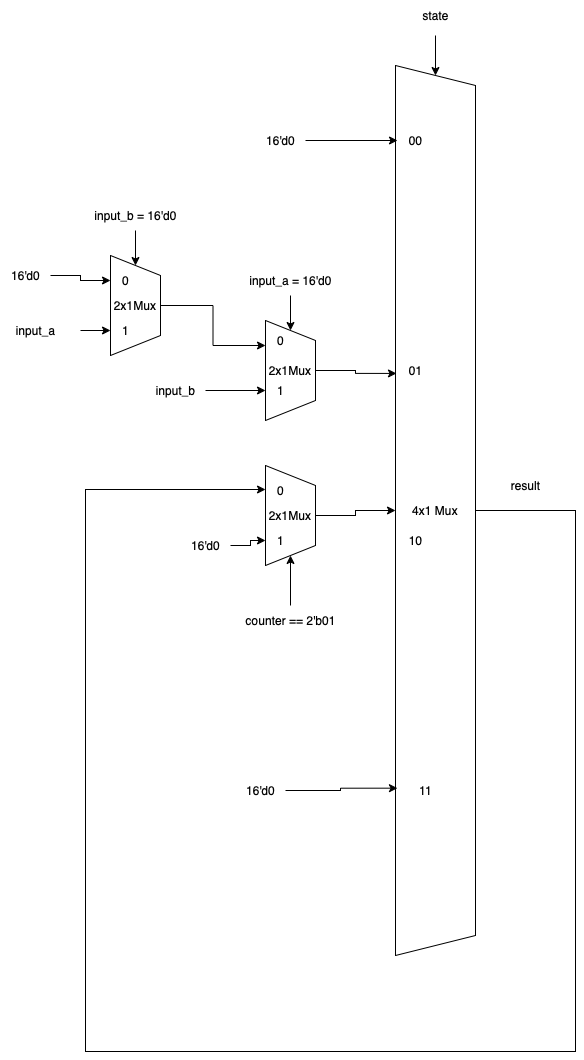

The diagram above was exported from draw.io. Its source (the exported page's mxGraphModel, read from the mxfile embedded in the PNG):
<mxGraphModel dx="1186" dy="645" grid="1" gridSize="10" guides="1" tooltips="1" connect="1" arrows="1" fold="1" page="1" pageScale="1" pageWidth="827" pageHeight="1169" math="0" shadow="0">
  <root>
    <mxCell id="0" />
    <mxCell id="1" parent="0" />
    <mxCell id="TmymhpfFN8z1Xwb_XEMM-1" style="edgeStyle=orthogonalEdgeStyle;rounded=0;orthogonalLoop=1;jettySize=auto;html=1;entryX=0;entryY=0.467;entryDx=0;entryDy=0;entryPerimeter=0;" edge="1" parent="1" source="TmymhpfFN8z1Xwb_XEMM-2" target="TmymhpfFN8z1Xwb_XEMM-34">
      <mxGeometry relative="1" as="geometry">
        <mxPoint x="130" y="640" as="targetPoint" />
        <Array as="points">
          <mxPoint x="580" y="525" />
          <mxPoint x="580" y="1066" />
          <mxPoint x="90" y="1066" />
          <mxPoint x="90" y="504" />
        </Array>
      </mxGeometry>
    </mxCell>
    <mxCell id="TmymhpfFN8z1Xwb_XEMM-2" value="4x1 Mux" style="shape=trapezoid;perimeter=trapezoidPerimeter;whiteSpace=wrap;html=1;fixedSize=1;direction=south;" vertex="1" parent="1">
      <mxGeometry x="400" y="80" width="80" height="890" as="geometry" />
    </mxCell>
    <mxCell id="TmymhpfFN8z1Xwb_XEMM-3" style="edgeStyle=orthogonalEdgeStyle;rounded=0;orthogonalLoop=1;jettySize=auto;html=1;entryX=0.346;entryY=0.988;entryDx=0;entryDy=0;entryPerimeter=0;" edge="1" parent="1" source="TmymhpfFN8z1Xwb_XEMM-4" target="TmymhpfFN8z1Xwb_XEMM-2">
      <mxGeometry relative="1" as="geometry" />
    </mxCell>
    <mxCell id="TmymhpfFN8z1Xwb_XEMM-4" value="2x1Mux" style="shape=trapezoid;perimeter=trapezoidPerimeter;whiteSpace=wrap;html=1;fixedSize=1;direction=south;" vertex="1" parent="1">
      <mxGeometry x="270" y="335" width="50" height="100" as="geometry" />
    </mxCell>
    <mxCell id="TmymhpfFN8z1Xwb_XEMM-5" style="edgeStyle=orthogonalEdgeStyle;rounded=0;orthogonalLoop=1;jettySize=auto;html=1;" edge="1" parent="1" source="TmymhpfFN8z1Xwb_XEMM-6" target="TmymhpfFN8z1Xwb_XEMM-4">
      <mxGeometry relative="1" as="geometry" />
    </mxCell>
    <mxCell id="TmymhpfFN8z1Xwb_XEMM-6" value="input_a = 16'd0" style="text;html=1;align=center;verticalAlign=middle;resizable=0;points=[];autosize=1;strokeColor=none;fillColor=none;" vertex="1" parent="1">
      <mxGeometry x="240" y="280" width="110" height="30" as="geometry" />
    </mxCell>
    <mxCell id="TmymhpfFN8z1Xwb_XEMM-7" style="edgeStyle=orthogonalEdgeStyle;rounded=0;orthogonalLoop=1;jettySize=auto;html=1;entryX=0.25;entryY=1;entryDx=0;entryDy=0;" edge="1" parent="1" source="TmymhpfFN8z1Xwb_XEMM-8" target="TmymhpfFN8z1Xwb_XEMM-4">
      <mxGeometry relative="1" as="geometry" />
    </mxCell>
    <mxCell id="TmymhpfFN8z1Xwb_XEMM-8" value="2x1Mux" style="shape=trapezoid;perimeter=trapezoidPerimeter;whiteSpace=wrap;html=1;fixedSize=1;direction=south;" vertex="1" parent="1">
      <mxGeometry x="115" y="270" width="50" height="100" as="geometry" />
    </mxCell>
    <mxCell id="TmymhpfFN8z1Xwb_XEMM-9" style="edgeStyle=orthogonalEdgeStyle;rounded=0;orthogonalLoop=1;jettySize=auto;html=1;" edge="1" parent="1" source="TmymhpfFN8z1Xwb_XEMM-10" target="TmymhpfFN8z1Xwb_XEMM-8">
      <mxGeometry relative="1" as="geometry" />
    </mxCell>
    <mxCell id="TmymhpfFN8z1Xwb_XEMM-10" value="input_b = 16'd0" style="text;html=1;align=center;verticalAlign=middle;resizable=0;points=[];autosize=1;strokeColor=none;fillColor=none;" vertex="1" parent="1">
      <mxGeometry x="85" y="215" width="110" height="30" as="geometry" />
    </mxCell>
    <mxCell id="TmymhpfFN8z1Xwb_XEMM-11" style="edgeStyle=orthogonalEdgeStyle;rounded=0;orthogonalLoop=1;jettySize=auto;html=1;entryX=0.75;entryY=1;entryDx=0;entryDy=0;" edge="1" parent="1" target="TmymhpfFN8z1Xwb_XEMM-8">
      <mxGeometry relative="1" as="geometry">
        <mxPoint x="85" y="345" as="sourcePoint" />
      </mxGeometry>
    </mxCell>
    <mxCell id="TmymhpfFN8z1Xwb_XEMM-12" value="0" style="text;html=1;align=center;verticalAlign=middle;resizable=0;points=[];autosize=1;strokeColor=none;fillColor=none;" vertex="1" parent="1">
      <mxGeometry x="115" y="280" width="30" height="30" as="geometry" />
    </mxCell>
    <mxCell id="TmymhpfFN8z1Xwb_XEMM-13" value="1" style="text;html=1;align=center;verticalAlign=middle;resizable=0;points=[];autosize=1;strokeColor=none;fillColor=none;" vertex="1" parent="1">
      <mxGeometry x="115" y="330" width="30" height="30" as="geometry" />
    </mxCell>
    <mxCell id="TmymhpfFN8z1Xwb_XEMM-14" style="edgeStyle=orthogonalEdgeStyle;rounded=0;orthogonalLoop=1;jettySize=auto;html=1;entryX=0.75;entryY=1;entryDx=0;entryDy=0;" edge="1" parent="1" source="TmymhpfFN8z1Xwb_XEMM-15">
      <mxGeometry relative="1" as="geometry">
        <mxPoint x="270" y="404.9999999999998" as="targetPoint" />
      </mxGeometry>
    </mxCell>
    <mxCell id="TmymhpfFN8z1Xwb_XEMM-15" value="input_b" style="text;html=1;align=center;verticalAlign=middle;resizable=0;points=[];autosize=1;strokeColor=none;fillColor=none;" vertex="1" parent="1">
      <mxGeometry x="150" y="390" width="60" height="30" as="geometry" />
    </mxCell>
    <mxCell id="TmymhpfFN8z1Xwb_XEMM-16" value="1" style="text;html=1;align=center;verticalAlign=middle;resizable=0;points=[];autosize=1;strokeColor=none;fillColor=none;" vertex="1" parent="1">
      <mxGeometry x="270" y="390" width="30" height="30" as="geometry" />
    </mxCell>
    <mxCell id="TmymhpfFN8z1Xwb_XEMM-17" value="0" style="text;html=1;align=center;verticalAlign=middle;resizable=0;points=[];autosize=1;strokeColor=none;fillColor=none;" vertex="1" parent="1">
      <mxGeometry x="270" y="340" width="30" height="30" as="geometry" />
    </mxCell>
    <mxCell id="TmymhpfFN8z1Xwb_XEMM-18" style="edgeStyle=orthogonalEdgeStyle;rounded=0;orthogonalLoop=1;jettySize=auto;html=1;entryX=0.5;entryY=1;entryDx=0;entryDy=0;" edge="1" parent="1" source="TmymhpfFN8z1Xwb_XEMM-19" target="TmymhpfFN8z1Xwb_XEMM-2">
      <mxGeometry relative="1" as="geometry" />
    </mxCell>
    <mxCell id="TmymhpfFN8z1Xwb_XEMM-19" value="2x1Mux" style="shape=trapezoid;perimeter=trapezoidPerimeter;whiteSpace=wrap;html=1;fixedSize=1;direction=south;" vertex="1" parent="1">
      <mxGeometry x="270" y="480" width="50" height="100" as="geometry" />
    </mxCell>
    <mxCell id="TmymhpfFN8z1Xwb_XEMM-20" style="edgeStyle=orthogonalEdgeStyle;rounded=0;orthogonalLoop=1;jettySize=auto;html=1;entryX=1;entryY=0.5;entryDx=0;entryDy=0;" edge="1" parent="1" source="TmymhpfFN8z1Xwb_XEMM-21" target="TmymhpfFN8z1Xwb_XEMM-19">
      <mxGeometry relative="1" as="geometry" />
    </mxCell>
    <mxCell id="TmymhpfFN8z1Xwb_XEMM-21" value="counter == 2'b01" style="text;html=1;align=center;verticalAlign=middle;resizable=0;points=[];autosize=1;strokeColor=none;fillColor=none;" vertex="1" parent="1">
      <mxGeometry x="240" y="620" width="110" height="30" as="geometry" />
    </mxCell>
    <mxCell id="TmymhpfFN8z1Xwb_XEMM-24" style="edgeStyle=orthogonalEdgeStyle;rounded=0;orthogonalLoop=1;jettySize=auto;html=1;entryX=0.75;entryY=1;entryDx=0;entryDy=0;" edge="1" parent="1" source="TmymhpfFN8z1Xwb_XEMM-25" target="TmymhpfFN8z1Xwb_XEMM-19">
      <mxGeometry relative="1" as="geometry" />
    </mxCell>
    <mxCell id="TmymhpfFN8z1Xwb_XEMM-25" value="16'd0" style="text;html=1;align=center;verticalAlign=middle;resizable=0;points=[];autosize=1;strokeColor=none;fillColor=none;" vertex="1" parent="1">
      <mxGeometry x="185" y="545" width="50" height="30" as="geometry" />
    </mxCell>
    <mxCell id="TmymhpfFN8z1Xwb_XEMM-26" style="edgeStyle=orthogonalEdgeStyle;rounded=0;orthogonalLoop=1;jettySize=auto;html=1;" edge="1" parent="1" target="TmymhpfFN8z1Xwb_XEMM-2">
      <mxGeometry relative="1" as="geometry">
        <mxPoint x="440" y="50" as="sourcePoint" />
      </mxGeometry>
    </mxCell>
    <mxCell id="TmymhpfFN8z1Xwb_XEMM-27" value="00" style="text;html=1;align=center;verticalAlign=middle;resizable=0;points=[];autosize=1;strokeColor=none;fillColor=none;" vertex="1" parent="1">
      <mxGeometry x="400" y="140" width="40" height="30" as="geometry" />
    </mxCell>
    <mxCell id="TmymhpfFN8z1Xwb_XEMM-28" value="01" style="text;html=1;align=center;verticalAlign=middle;resizable=0;points=[];autosize=1;strokeColor=none;fillColor=none;" vertex="1" parent="1">
      <mxGeometry x="400" y="370" width="40" height="30" as="geometry" />
    </mxCell>
    <mxCell id="TmymhpfFN8z1Xwb_XEMM-29" value="10" style="text;html=1;align=center;verticalAlign=middle;resizable=0;points=[];autosize=1;strokeColor=none;fillColor=none;" vertex="1" parent="1">
      <mxGeometry x="400" y="540" width="40" height="30" as="geometry" />
    </mxCell>
    <mxCell id="TmymhpfFN8z1Xwb_XEMM-30" value="11" style="text;html=1;align=center;verticalAlign=middle;resizable=0;points=[];autosize=1;strokeColor=none;fillColor=none;" vertex="1" parent="1">
      <mxGeometry x="410" y="790" width="40" height="30" as="geometry" />
    </mxCell>
    <mxCell id="TmymhpfFN8z1Xwb_XEMM-34" value="0" style="text;html=1;align=center;verticalAlign=middle;resizable=0;points=[];autosize=1;strokeColor=none;fillColor=none;" vertex="1" parent="1">
      <mxGeometry x="270" y="490" width="30" height="30" as="geometry" />
    </mxCell>
    <mxCell id="TmymhpfFN8z1Xwb_XEMM-35" value="1" style="text;html=1;align=center;verticalAlign=middle;resizable=0;points=[];autosize=1;strokeColor=none;fillColor=none;" vertex="1" parent="1">
      <mxGeometry x="270" y="540" width="30" height="30" as="geometry" />
    </mxCell>
    <mxCell id="TmymhpfFN8z1Xwb_XEMM-47" style="edgeStyle=orthogonalEdgeStyle;rounded=0;orthogonalLoop=1;jettySize=auto;html=1;entryX=0.05;entryY=0.5;entryDx=0;entryDy=0;entryPerimeter=0;" edge="1" parent="1" source="TmymhpfFN8z1Xwb_XEMM-48" target="TmymhpfFN8z1Xwb_XEMM-27">
      <mxGeometry relative="1" as="geometry" />
    </mxCell>
    <mxCell id="TmymhpfFN8z1Xwb_XEMM-48" value="16'd0" style="text;html=1;align=center;verticalAlign=middle;resizable=0;points=[];autosize=1;strokeColor=none;fillColor=none;" vertex="1" parent="1">
      <mxGeometry x="260" y="140" width="50" height="30" as="geometry" />
    </mxCell>
    <mxCell id="TmymhpfFN8z1Xwb_XEMM-49" style="edgeStyle=orthogonalEdgeStyle;rounded=0;orthogonalLoop=1;jettySize=auto;html=1;entryX=0.812;entryY=0.975;entryDx=0;entryDy=0;entryPerimeter=0;" edge="1" parent="1" source="TmymhpfFN8z1Xwb_XEMM-50" target="TmymhpfFN8z1Xwb_XEMM-2">
      <mxGeometry relative="1" as="geometry" />
    </mxCell>
    <mxCell id="TmymhpfFN8z1Xwb_XEMM-50" value="16'd0" style="text;html=1;align=center;verticalAlign=middle;resizable=0;points=[];autosize=1;strokeColor=none;fillColor=none;" vertex="1" parent="1">
      <mxGeometry x="240" y="790" width="50" height="30" as="geometry" />
    </mxCell>
    <mxCell id="TmymhpfFN8z1Xwb_XEMM-51" value="state" style="text;html=1;align=center;verticalAlign=middle;resizable=0;points=[];autosize=1;strokeColor=none;fillColor=none;" vertex="1" parent="1">
      <mxGeometry x="415" y="15" width="50" height="30" as="geometry" />
    </mxCell>
    <mxCell id="TmymhpfFN8z1Xwb_XEMM-52" value="input_a" style="text;html=1;align=center;verticalAlign=middle;resizable=0;points=[];autosize=1;strokeColor=none;fillColor=none;" vertex="1" parent="1">
      <mxGeometry x="10" y="330" width="60" height="30" as="geometry" />
    </mxCell>
    <mxCell id="TmymhpfFN8z1Xwb_XEMM-53" style="edgeStyle=orthogonalEdgeStyle;rounded=0;orthogonalLoop=1;jettySize=auto;html=1;" edge="1" parent="1" source="TmymhpfFN8z1Xwb_XEMM-54" target="TmymhpfFN8z1Xwb_XEMM-12">
      <mxGeometry relative="1" as="geometry" />
    </mxCell>
    <mxCell id="TmymhpfFN8z1Xwb_XEMM-54" value="16'd0" style="text;html=1;align=center;verticalAlign=middle;resizable=0;points=[];autosize=1;strokeColor=none;fillColor=none;" vertex="1" parent="1">
      <mxGeometry x="5" y="275" width="50" height="30" as="geometry" />
    </mxCell>
    <mxCell id="TmymhpfFN8z1Xwb_XEMM-55" value="result" style="text;html=1;align=center;verticalAlign=middle;resizable=0;points=[];autosize=1;strokeColor=none;fillColor=none;" vertex="1" parent="1">
      <mxGeometry x="505" y="485" width="50" height="30" as="geometry" />
    </mxCell>
  </root>
</mxGraphModel>